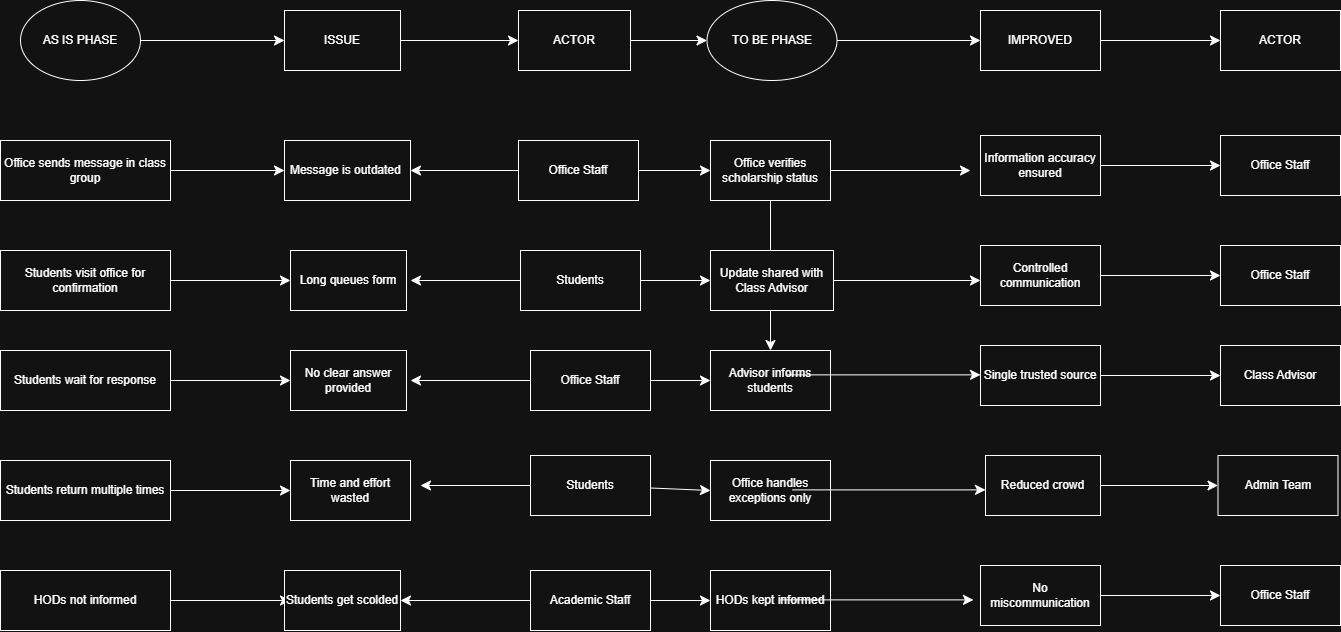

The diagram above was exported from draw.io. Its source (the exported page's mxGraphModel, read from the mxfile embedded in the PNG):
<mxGraphModel dx="1800" dy="943" grid="1" gridSize="10" guides="1" tooltips="1" connect="1" arrows="1" fold="1" page="1" pageScale="1" pageWidth="827" pageHeight="1169" math="0" shadow="0">
  <root>
    <mxCell id="0" />
    <mxCell id="1" parent="0" />
    <mxCell id="0Ue64NAUGAeidtBpf6M3-3" edge="1" parent="1" source="0Ue64NAUGAeidtBpf6M3-1" style="edgeStyle=none;curved=1;rounded=0;orthogonalLoop=1;jettySize=auto;html=1;fontSize=12;startSize=8;endSize=8;" value="">
      <mxGeometry relative="1" as="geometry">
        <mxPoint x="334" y="200" as="targetPoint" />
      </mxGeometry>
    </mxCell>
    <mxCell id="0Ue64NAUGAeidtBpf6M3-1" parent="1" style="rounded=0;whiteSpace=wrap;html=1;" value="Office sends message in class group" vertex="1">
      <mxGeometry height="60" width="170" x="50" y="170" as="geometry" />
    </mxCell>
    <mxCell id="0Ue64NAUGAeidtBpf6M3-41" edge="1" parent="1" style="edgeStyle=none;curved=1;rounded=0;orthogonalLoop=1;jettySize=auto;html=1;fontSize=12;startSize=8;endSize=8;" target="0Ue64NAUGAeidtBpf6M3-40" value="">
      <mxGeometry relative="1" as="geometry">
        <mxPoint x="1077" y="195" as="sourcePoint" />
      </mxGeometry>
    </mxCell>
    <mxCell id="0Ue64NAUGAeidtBpf6M3-48" edge="1" parent="1" source="0Ue64NAUGAeidtBpf6M3-4" style="edgeStyle=none;curved=1;rounded=0;orthogonalLoop=1;jettySize=auto;html=1;fontSize=12;startSize=8;endSize=8;" target="0Ue64NAUGAeidtBpf6M3-31" value="">
      <mxGeometry relative="1" as="geometry" />
    </mxCell>
    <mxCell id="0Ue64NAUGAeidtBpf6M3-55" edge="1" parent="1" source="0Ue64NAUGAeidtBpf6M3-4" style="edgeStyle=none;curved=1;rounded=0;orthogonalLoop=1;jettySize=auto;html=1;fontSize=12;startSize=8;endSize=8;" value="">
      <mxGeometry relative="1" as="geometry">
        <mxPoint x="1020" y="200" as="targetPoint" />
      </mxGeometry>
    </mxCell>
    <mxCell id="0Ue64NAUGAeidtBpf6M3-4" parent="1" style="whiteSpace=wrap;html=1;rounded=0;" value="Office verifies scholarship status" vertex="1">
      <mxGeometry height="60" width="120" x="760" y="170" as="geometry" />
    </mxCell>
    <mxCell id="0Ue64NAUGAeidtBpf6M3-9" edge="1" parent="1" source="0Ue64NAUGAeidtBpf6M3-6" style="edgeStyle=none;curved=1;rounded=0;orthogonalLoop=1;jettySize=auto;html=1;fontSize=12;startSize=8;endSize=8;" value="">
      <mxGeometry relative="1" as="geometry">
        <mxPoint x="340" y="310" as="targetPoint" />
      </mxGeometry>
    </mxCell>
    <mxCell id="0Ue64NAUGAeidtBpf6M3-6" parent="1" style="rounded=0;whiteSpace=wrap;html=1;" value="Students visit office for confirmation" vertex="1">
      <mxGeometry height="60" width="170" x="50" y="280" as="geometry" />
    </mxCell>
    <mxCell id="0Ue64NAUGAeidtBpf6M3-43" edge="1" parent="1" style="edgeStyle=none;curved=1;rounded=0;orthogonalLoop=1;jettySize=auto;html=1;fontSize=12;startSize=8;endSize=8;" target="0Ue64NAUGAeidtBpf6M3-42" value="">
      <mxGeometry relative="1" as="geometry">
        <mxPoint x="1077" y="305" as="sourcePoint" />
      </mxGeometry>
    </mxCell>
    <mxCell id="0Ue64NAUGAeidtBpf6M3-10" parent="1" style="whiteSpace=wrap;html=1;rounded=0;" value="Update shared with Class Advisor" vertex="1">
      <mxGeometry height="60" width="123" x="760" y="280" as="geometry" />
    </mxCell>
    <mxCell id="0Ue64NAUGAeidtBpf6M3-12" edge="1" parent="1" source="0Ue64NAUGAeidtBpf6M3-13" style="edgeStyle=none;curved=1;rounded=0;orthogonalLoop=1;jettySize=auto;html=1;fontSize=12;startSize=8;endSize=8;" value="">
      <mxGeometry relative="1" as="geometry">
        <mxPoint x="340" y="630" as="targetPoint" />
      </mxGeometry>
    </mxCell>
    <mxCell id="0Ue64NAUGAeidtBpf6M3-13" parent="1" style="rounded=0;whiteSpace=wrap;html=1;" value="HODs not informed" vertex="1">
      <mxGeometry height="60" width="170" x="50" y="600" as="geometry" />
    </mxCell>
    <mxCell id="0Ue64NAUGAeidtBpf6M3-47" edge="1" parent="1" style="edgeStyle=none;curved=1;rounded=0;orthogonalLoop=1;jettySize=auto;html=1;fontSize=12;startSize=8;endSize=8;" target="0Ue64NAUGAeidtBpf6M3-46" value="">
      <mxGeometry relative="1" as="geometry">
        <mxPoint x="1077" y="625" as="sourcePoint" />
      </mxGeometry>
    </mxCell>
    <mxCell id="0Ue64NAUGAeidtBpf6M3-16" parent="1" style="whiteSpace=wrap;html=1;rounded=0;" value="HODs kept informed" vertex="1">
      <mxGeometry height="60" width="120" x="760" y="600" as="geometry" />
    </mxCell>
    <mxCell id="0Ue64NAUGAeidtBpf6M3-17" edge="1" parent="1" source="0Ue64NAUGAeidtBpf6M3-18" style="edgeStyle=none;curved=1;rounded=0;orthogonalLoop=1;jettySize=auto;html=1;fontSize=12;startSize=8;endSize=8;" target="0Ue64NAUGAeidtBpf6M3-20" value="">
      <mxGeometry relative="1" as="geometry" />
    </mxCell>
    <mxCell id="0Ue64NAUGAeidtBpf6M3-18" parent="1" style="rounded=0;whiteSpace=wrap;html=1;" value="Students return multiple times" vertex="1">
      <mxGeometry height="60" width="170" x="50" y="490" as="geometry" />
    </mxCell>
    <mxCell id="0Ue64NAUGAeidtBpf6M3-20" parent="1" style="shape=singleArrow;whiteSpace=wrap;html=1;arrowWidth=1;arrowSize=0;rounded=0;" value="Time and effort wasted" vertex="1">
      <mxGeometry height="60" width="120" x="340" y="490" as="geometry" />
    </mxCell>
    <mxCell id="0Ue64NAUGAeidtBpf6M3-50" edge="1" parent="1" style="edgeStyle=none;curved=1;rounded=0;orthogonalLoop=1;jettySize=auto;html=1;fontSize=12;startSize=8;endSize=8;" target="0Ue64NAUGAeidtBpf6M3-49" value="">
      <mxGeometry relative="1" as="geometry">
        <mxPoint x="1077" y="515" as="sourcePoint" />
      </mxGeometry>
    </mxCell>
    <mxCell id="0Ue64NAUGAeidtBpf6M3-21" parent="1" style="whiteSpace=wrap;html=1;rounded=0;" value="Office handles exceptions only" vertex="1">
      <mxGeometry height="60" width="120" x="760" y="490" as="geometry" />
    </mxCell>
    <mxCell id="0Ue64NAUGAeidtBpf6M3-24" edge="1" parent="1" source="0Ue64NAUGAeidtBpf6M3-22" style="edgeStyle=none;curved=1;rounded=0;orthogonalLoop=1;jettySize=auto;html=1;fontSize=12;startSize=8;endSize=8;" target="0Ue64NAUGAeidtBpf6M3-23" value="">
      <mxGeometry relative="1" as="geometry" />
    </mxCell>
    <mxCell id="0Ue64NAUGAeidtBpf6M3-22" parent="1" style="ellipse;whiteSpace=wrap;html=1;" value="AS IS PHASE" vertex="1">
      <mxGeometry height="80" width="120" x="70" y="30" as="geometry" />
    </mxCell>
    <mxCell id="0Ue64NAUGAeidtBpf6M3-61" edge="1" parent="1" source="0Ue64NAUGAeidtBpf6M3-23" style="edgeStyle=none;curved=1;rounded=0;orthogonalLoop=1;jettySize=auto;html=1;fontSize=12;startSize=8;endSize=8;" target="0Ue64NAUGAeidtBpf6M3-60" value="">
      <mxGeometry relative="1" as="geometry" />
    </mxCell>
    <mxCell id="0Ue64NAUGAeidtBpf6M3-23" parent="1" style="shape=singleArrow;whiteSpace=wrap;html=1;arrowWidth=1;arrowSize=0;" value="ISSUE" vertex="1">
      <mxGeometry height="60" width="116" x="334" y="40" as="geometry" />
    </mxCell>
    <mxCell id="0Ue64NAUGAeidtBpf6M3-39" edge="1" parent="1" source="0Ue64NAUGAeidtBpf6M3-25" style="edgeStyle=none;curved=1;rounded=0;orthogonalLoop=1;jettySize=auto;html=1;fontSize=12;startSize=8;endSize=8;" target="0Ue64NAUGAeidtBpf6M3-38" value="">
      <mxGeometry relative="1" as="geometry" />
    </mxCell>
    <mxCell id="0Ue64NAUGAeidtBpf6M3-25" parent="1" style="ellipse;whiteSpace=wrap;html=1;" value="TO BE PHASE" vertex="1">
      <mxGeometry height="80" width="130" x="756.5" y="30" as="geometry" />
    </mxCell>
    <mxCell id="0Ue64NAUGAeidtBpf6M3-27" edge="1" parent="1" source="0Ue64NAUGAeidtBpf6M3-28" style="edgeStyle=none;curved=1;rounded=0;orthogonalLoop=1;jettySize=auto;html=1;fontSize=12;startSize=8;endSize=8;" value="">
      <mxGeometry relative="1" as="geometry">
        <mxPoint x="340" y="410" as="targetPoint" />
      </mxGeometry>
    </mxCell>
    <mxCell id="0Ue64NAUGAeidtBpf6M3-28" parent="1" style="rounded=0;whiteSpace=wrap;html=1;" value="Students wait for response" vertex="1">
      <mxGeometry height="60" width="170" x="50" y="380" as="geometry" />
    </mxCell>
    <mxCell id="0Ue64NAUGAeidtBpf6M3-45" edge="1" parent="1" style="edgeStyle=none;curved=1;rounded=0;orthogonalLoop=1;jettySize=auto;html=1;fontSize=12;startSize=8;endSize=8;" target="0Ue64NAUGAeidtBpf6M3-44" value="">
      <mxGeometry relative="1" as="geometry">
        <mxPoint x="1077" y="405" as="sourcePoint" />
      </mxGeometry>
    </mxCell>
    <mxCell id="0Ue64NAUGAeidtBpf6M3-31" parent="1" style="whiteSpace=wrap;html=1;rounded=0;" value="Advisor informs students" vertex="1">
      <mxGeometry height="60" width="120" x="760" y="380" as="geometry" />
    </mxCell>
    <mxCell id="0Ue64NAUGAeidtBpf6M3-33" parent="1" style="shape=singleArrow;whiteSpace=wrap;html=1;arrowWidth=1;arrowSize=0;" value="Message is outdated&amp;nbsp;" vertex="1">
      <mxGeometry height="60" width="126" x="334" y="170" as="geometry" />
    </mxCell>
    <mxCell id="0Ue64NAUGAeidtBpf6M3-34" parent="1" style="shape=singleArrow;whiteSpace=wrap;html=1;arrowWidth=1;arrowSize=0;" value="Long queues form" vertex="1">
      <mxGeometry height="60" width="116" x="340" y="280" as="geometry" />
    </mxCell>
    <mxCell id="0Ue64NAUGAeidtBpf6M3-36" parent="1" style="shape=singleArrow;whiteSpace=wrap;html=1;arrowWidth=1;arrowSize=0;" value="Students get scolded" vertex="1">
      <mxGeometry height="60" width="116" x="334" y="600" as="geometry" />
    </mxCell>
    <mxCell id="0Ue64NAUGAeidtBpf6M3-37" edge="1" parent="1" style="edgeStyle=none;curved=1;rounded=0;orthogonalLoop=1;jettySize=auto;html=1;fontSize=12;startSize=8;endSize=8;" target="0Ue64NAUGAeidtBpf6M3-35" value="">
      <mxGeometry relative="1" as="geometry">
        <mxPoint x="420" y="410" as="sourcePoint" />
        <mxPoint x="565" y="410" as="targetPoint" />
      </mxGeometry>
    </mxCell>
    <mxCell id="0Ue64NAUGAeidtBpf6M3-35" parent="1" style="shape=singleArrow;whiteSpace=wrap;html=1;arrowWidth=1;arrowSize=0;" value="No clear answer provided" vertex="1">
      <mxGeometry height="60" width="116" x="340" y="380" as="geometry" />
    </mxCell>
    <mxCell id="0Ue64NAUGAeidtBpf6M3-80" edge="1" parent="1" source="0Ue64NAUGAeidtBpf6M3-38" style="edgeStyle=none;curved=1;rounded=0;orthogonalLoop=1;jettySize=auto;html=1;fontSize=12;startSize=8;endSize=8;" target="0Ue64NAUGAeidtBpf6M3-79" value="">
      <mxGeometry relative="1" as="geometry" />
    </mxCell>
    <mxCell id="0Ue64NAUGAeidtBpf6M3-38" parent="1" style="rounded=1;whiteSpace=wrap;html=1;arcSize=0;" value="IMPROVED" vertex="1">
      <mxGeometry height="60" width="120" x="1030" y="40" as="geometry" />
    </mxCell>
    <mxCell id="0Ue64NAUGAeidtBpf6M3-82" edge="1" parent="1" source="0Ue64NAUGAeidtBpf6M3-40" style="edgeStyle=none;curved=1;rounded=0;orthogonalLoop=1;jettySize=auto;html=1;fontSize=12;startSize=8;endSize=8;" target="0Ue64NAUGAeidtBpf6M3-81" value="">
      <mxGeometry relative="1" as="geometry" />
    </mxCell>
    <mxCell id="0Ue64NAUGAeidtBpf6M3-40" parent="1" style="whiteSpace=wrap;html=1;rounded=0;" value="Information accuracy ensured" vertex="1">
      <mxGeometry height="60" width="120" x="1030" y="165" as="geometry" />
    </mxCell>
    <mxCell id="0Ue64NAUGAeidtBpf6M3-84" edge="1" parent="1" source="0Ue64NAUGAeidtBpf6M3-42" style="edgeStyle=none;curved=1;rounded=0;orthogonalLoop=1;jettySize=auto;html=1;fontSize=12;startSize=8;endSize=8;" target="0Ue64NAUGAeidtBpf6M3-83" value="">
      <mxGeometry relative="1" as="geometry" />
    </mxCell>
    <mxCell id="0Ue64NAUGAeidtBpf6M3-42" parent="1" style="whiteSpace=wrap;html=1;rounded=0;" value="Controlled communication" vertex="1">
      <mxGeometry height="60" width="120" x="1030" y="275" as="geometry" />
    </mxCell>
    <mxCell id="0Ue64NAUGAeidtBpf6M3-86" edge="1" parent="1" source="0Ue64NAUGAeidtBpf6M3-44" style="edgeStyle=none;curved=1;rounded=0;orthogonalLoop=1;jettySize=auto;html=1;fontSize=12;startSize=8;endSize=8;" target="0Ue64NAUGAeidtBpf6M3-85" value="">
      <mxGeometry relative="1" as="geometry" />
    </mxCell>
    <mxCell id="0Ue64NAUGAeidtBpf6M3-44" parent="1" style="whiteSpace=wrap;html=1;rounded=0;" value="Single trusted source" vertex="1">
      <mxGeometry height="60" width="120" x="1030" y="375" as="geometry" />
    </mxCell>
    <mxCell id="0Ue64NAUGAeidtBpf6M3-90" edge="1" parent="1" source="0Ue64NAUGAeidtBpf6M3-46" style="edgeStyle=none;curved=1;rounded=0;orthogonalLoop=1;jettySize=auto;html=1;fontSize=12;startSize=8;endSize=8;" target="0Ue64NAUGAeidtBpf6M3-89" value="">
      <mxGeometry relative="1" as="geometry" />
    </mxCell>
    <mxCell id="0Ue64NAUGAeidtBpf6M3-46" parent="1" style="whiteSpace=wrap;html=1;rounded=0;" value="No miscommunication" vertex="1">
      <mxGeometry height="60" width="120" x="1030" y="595" as="geometry" />
    </mxCell>
    <mxCell id="0Ue64NAUGAeidtBpf6M3-88" edge="1" parent="1" source="0Ue64NAUGAeidtBpf6M3-49" style="edgeStyle=none;curved=1;rounded=0;orthogonalLoop=1;jettySize=auto;html=1;fontSize=12;startSize=8;endSize=8;" target="0Ue64NAUGAeidtBpf6M3-87" value="">
      <mxGeometry relative="1" as="geometry" />
    </mxCell>
    <mxCell id="0Ue64NAUGAeidtBpf6M3-49" parent="1" style="whiteSpace=wrap;html=1;rounded=0;" value="Reduced crowd" vertex="1">
      <mxGeometry height="60" width="115" x="1035" y="485" as="geometry" />
    </mxCell>
    <mxCell id="0Ue64NAUGAeidtBpf6M3-56" edge="1" parent="1" source="0Ue64NAUGAeidtBpf6M3-10" style="edgeStyle=none;curved=1;rounded=0;orthogonalLoop=1;jettySize=auto;html=1;fontSize=12;startSize=8;endSize=8;exitX=1;exitY=0.5;exitDx=0;exitDy=0;" value="">
      <mxGeometry relative="1" as="geometry">
        <Array as="points" />
        <mxPoint x="860" y="300" as="sourcePoint" />
        <mxPoint x="1030" y="310" as="targetPoint" />
      </mxGeometry>
    </mxCell>
    <mxCell id="0Ue64NAUGAeidtBpf6M3-57" edge="1" parent="1" style="edgeStyle=none;curved=1;rounded=0;orthogonalLoop=1;jettySize=auto;html=1;fontSize=12;startSize=8;endSize=8;" value="">
      <mxGeometry relative="1" as="geometry">
        <mxPoint x="837" y="404.37" as="sourcePoint" />
        <mxPoint x="1030" y="404.37" as="targetPoint" />
      </mxGeometry>
    </mxCell>
    <mxCell id="0Ue64NAUGAeidtBpf6M3-58" edge="1" parent="1" style="edgeStyle=none;curved=1;rounded=0;orthogonalLoop=1;jettySize=auto;html=1;fontSize=12;startSize=8;endSize=8;" value="">
      <mxGeometry relative="1" as="geometry">
        <mxPoint x="842" y="519.38" as="sourcePoint" />
        <mxPoint x="1035" y="519.38" as="targetPoint" />
      </mxGeometry>
    </mxCell>
    <mxCell id="0Ue64NAUGAeidtBpf6M3-59" edge="1" parent="1" style="edgeStyle=none;curved=1;rounded=0;orthogonalLoop=1;jettySize=auto;html=1;fontSize=12;startSize=8;endSize=8;" value="">
      <mxGeometry relative="1" as="geometry">
        <mxPoint x="830" y="629.38" as="sourcePoint" />
        <mxPoint x="1023" y="629.38" as="targetPoint" />
      </mxGeometry>
    </mxCell>
    <mxCell id="0Ue64NAUGAeidtBpf6M3-62" edge="1" parent="1" source="0Ue64NAUGAeidtBpf6M3-60" style="edgeStyle=none;curved=1;rounded=0;orthogonalLoop=1;jettySize=auto;html=1;fontSize=12;startSize=8;endSize=8;" target="0Ue64NAUGAeidtBpf6M3-25" value="">
      <mxGeometry relative="1" as="geometry" />
    </mxCell>
    <mxCell id="0Ue64NAUGAeidtBpf6M3-60" parent="1" style="whiteSpace=wrap;html=1;" value="ACTOR" vertex="1">
      <mxGeometry height="60" width="112" x="568" y="40" as="geometry" />
    </mxCell>
    <mxCell id="0Ue64NAUGAeidtBpf6M3-65" edge="1" parent="1" source="0Ue64NAUGAeidtBpf6M3-63" style="edgeStyle=none;curved=1;rounded=0;orthogonalLoop=1;jettySize=auto;html=1;entryX=0;entryY=0.5;entryDx=0;entryDy=0;fontSize=12;startSize=8;endSize=8;" target="0Ue64NAUGAeidtBpf6M3-4">
      <mxGeometry relative="1" as="geometry" />
    </mxCell>
    <mxCell id="0Ue64NAUGAeidtBpf6M3-63" parent="1" style="whiteSpace=wrap;html=1;" value="Office Staff" vertex="1">
      <mxGeometry height="60" width="120" x="568" y="170" as="geometry" />
    </mxCell>
    <mxCell id="0Ue64NAUGAeidtBpf6M3-64" edge="1" parent="1" source="0Ue64NAUGAeidtBpf6M3-63" style="edgeStyle=none;curved=1;rounded=0;orthogonalLoop=1;jettySize=auto;html=1;entryX=1;entryY=0.5;entryDx=0;entryDy=0;entryPerimeter=0;fontSize=12;startSize=8;endSize=8;" target="0Ue64NAUGAeidtBpf6M3-33">
      <mxGeometry relative="1" as="geometry" />
    </mxCell>
    <mxCell id="0Ue64NAUGAeidtBpf6M3-67" edge="1" parent="1" source="0Ue64NAUGAeidtBpf6M3-66" style="edgeStyle=none;curved=1;rounded=0;orthogonalLoop=1;jettySize=auto;html=1;fontSize=12;startSize=8;endSize=8;">
      <mxGeometry relative="1" as="geometry">
        <mxPoint x="460" y="310" as="targetPoint" />
      </mxGeometry>
    </mxCell>
    <mxCell id="0Ue64NAUGAeidtBpf6M3-68" edge="1" parent="1" source="0Ue64NAUGAeidtBpf6M3-66" style="edgeStyle=none;curved=1;rounded=0;orthogonalLoop=1;jettySize=auto;html=1;entryX=0;entryY=0.5;entryDx=0;entryDy=0;fontSize=12;startSize=8;endSize=8;" target="0Ue64NAUGAeidtBpf6M3-10">
      <mxGeometry relative="1" as="geometry" />
    </mxCell>
    <mxCell id="0Ue64NAUGAeidtBpf6M3-66" parent="1" style="whiteSpace=wrap;html=1;" value="Students" vertex="1">
      <mxGeometry height="60" width="120" x="570" y="280" as="geometry" />
    </mxCell>
    <mxCell id="0Ue64NAUGAeidtBpf6M3-70" edge="1" parent="1" source="0Ue64NAUGAeidtBpf6M3-69" style="edgeStyle=none;curved=1;rounded=0;orthogonalLoop=1;jettySize=auto;html=1;fontSize=12;startSize=8;endSize=8;">
      <mxGeometry relative="1" as="geometry">
        <mxPoint x="460" y="410" as="targetPoint" />
      </mxGeometry>
    </mxCell>
    <mxCell id="0Ue64NAUGAeidtBpf6M3-71" edge="1" parent="1" source="0Ue64NAUGAeidtBpf6M3-69" style="edgeStyle=none;curved=1;rounded=0;orthogonalLoop=1;jettySize=auto;html=1;entryX=0;entryY=0.5;entryDx=0;entryDy=0;fontSize=12;startSize=8;endSize=8;" target="0Ue64NAUGAeidtBpf6M3-31">
      <mxGeometry relative="1" as="geometry" />
    </mxCell>
    <mxCell id="0Ue64NAUGAeidtBpf6M3-69" parent="1" style="whiteSpace=wrap;html=1;" value="Office Staff" vertex="1">
      <mxGeometry height="60" width="120" x="580" y="380" as="geometry" />
    </mxCell>
    <mxCell id="0Ue64NAUGAeidtBpf6M3-74" edge="1" parent="1" source="0Ue64NAUGAeidtBpf6M3-72" style="edgeStyle=none;curved=1;rounded=0;orthogonalLoop=1;jettySize=auto;html=1;entryX=0;entryY=0.5;entryDx=0;entryDy=0;fontSize=12;startSize=8;endSize=8;" target="0Ue64NAUGAeidtBpf6M3-21">
      <mxGeometry relative="1" as="geometry" />
    </mxCell>
    <mxCell id="0Ue64NAUGAeidtBpf6M3-72" parent="1" style="whiteSpace=wrap;html=1;" value="Students" vertex="1">
      <mxGeometry height="60" width="120" x="580" y="485" as="geometry" />
    </mxCell>
    <mxCell id="0Ue64NAUGAeidtBpf6M3-73" edge="1" parent="1" source="0Ue64NAUGAeidtBpf6M3-72" style="edgeStyle=none;curved=1;rounded=0;orthogonalLoop=1;jettySize=auto;html=1;fontSize=12;startSize=8;endSize=8;">
      <mxGeometry relative="1" as="geometry">
        <mxPoint x="470" y="515" as="targetPoint" />
      </mxGeometry>
    </mxCell>
    <mxCell id="0Ue64NAUGAeidtBpf6M3-77" edge="1" parent="1" source="0Ue64NAUGAeidtBpf6M3-75" style="edgeStyle=none;curved=1;rounded=0;orthogonalLoop=1;jettySize=auto;html=1;fontSize=12;startSize=8;endSize=8;" target="0Ue64NAUGAeidtBpf6M3-16">
      <mxGeometry relative="1" as="geometry" />
    </mxCell>
    <mxCell id="0Ue64NAUGAeidtBpf6M3-75" parent="1" style="whiteSpace=wrap;html=1;" value="Academic Staff" vertex="1">
      <mxGeometry height="60" width="120" x="580" y="600" as="geometry" />
    </mxCell>
    <mxCell id="0Ue64NAUGAeidtBpf6M3-76" edge="1" parent="1" source="0Ue64NAUGAeidtBpf6M3-75" style="edgeStyle=none;curved=1;rounded=0;orthogonalLoop=1;jettySize=auto;html=1;entryX=1;entryY=0.5;entryDx=0;entryDy=0;entryPerimeter=0;fontSize=12;startSize=8;endSize=8;" target="0Ue64NAUGAeidtBpf6M3-36">
      <mxGeometry relative="1" as="geometry" />
    </mxCell>
    <mxCell id="0Ue64NAUGAeidtBpf6M3-79" parent="1" style="whiteSpace=wrap;html=1;rounded=1;arcSize=0;" value="ACTOR" vertex="1">
      <mxGeometry height="60" width="120" x="1270" y="40" as="geometry" />
    </mxCell>
    <mxCell id="0Ue64NAUGAeidtBpf6M3-81" parent="1" style="whiteSpace=wrap;html=1;rounded=0;" value="Office Staff" vertex="1">
      <mxGeometry height="60" width="120" x="1270" y="165" as="geometry" />
    </mxCell>
    <mxCell id="0Ue64NAUGAeidtBpf6M3-83" parent="1" style="whiteSpace=wrap;html=1;rounded=0;" value="Office Staff" vertex="1">
      <mxGeometry height="60" width="120" x="1270" y="275" as="geometry" />
    </mxCell>
    <mxCell id="0Ue64NAUGAeidtBpf6M3-85" parent="1" style="whiteSpace=wrap;html=1;rounded=0;" value="Class Advisor" vertex="1">
      <mxGeometry height="60" width="120" x="1270" y="375" as="geometry" />
    </mxCell>
    <mxCell id="0Ue64NAUGAeidtBpf6M3-87" parent="1" style="whiteSpace=wrap;html=1;rounded=0;" value="Admin Team" vertex="1">
      <mxGeometry height="60" width="120" x="1267.5" y="485" as="geometry" />
    </mxCell>
    <mxCell id="0Ue64NAUGAeidtBpf6M3-89" parent="1" style="whiteSpace=wrap;html=1;rounded=0;" value="Office Staff" vertex="1">
      <mxGeometry height="60" width="120" x="1270" y="595" as="geometry" />
    </mxCell>
  </root>
</mxGraphModel>